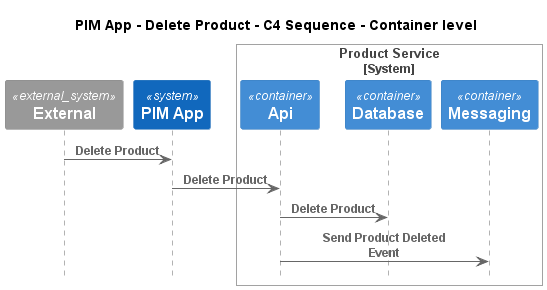

The diagram above was rendered by PlantUML. Its source (embedded in the PNG):
@startuml
!pragma layout smetana
!include ..\..\..\..\..\.c4s\C4_Sequence.puml

title PIM App - Delete Product - C4 Sequence - Container level

System_Ext(C4InterFlow.SoftwareSystems.ExternalSystem, "External", "")
System(ECommercePlatform.SoftwareSystems.PIMApp, "PIM App", "")

System_Boundary(ECommercePlatform.SoftwareSystems.ProductService, "Product Service")
    Container(ECommercePlatform.SoftwareSystems.ProductService.Containers.Api, "Api", "", "")
    Container(ECommercePlatform.SoftwareSystems.ProductService.Containers.Database, "Database", "", "")
    Container(ECommercePlatform.SoftwareSystems.ProductService.Containers.Messaging, "Messaging", "", "")
Boundary_End()

Rel(C4InterFlow.SoftwareSystems.ExternalSystem, ECommercePlatform.SoftwareSystems.PIMApp, "Delete Product")
Rel(ECommercePlatform.SoftwareSystems.PIMApp, ECommercePlatform.SoftwareSystems.ProductService.Containers.Api, "Delete Product")
Rel(ECommercePlatform.SoftwareSystems.ProductService.Containers.Api, ECommercePlatform.SoftwareSystems.ProductService.Containers.Database, "Delete Product")
Rel(ECommercePlatform.SoftwareSystems.ProductService.Containers.Api, ECommercePlatform.SoftwareSystems.ProductService.Containers.Messaging, "Send Product Deleted Event")


@enduml